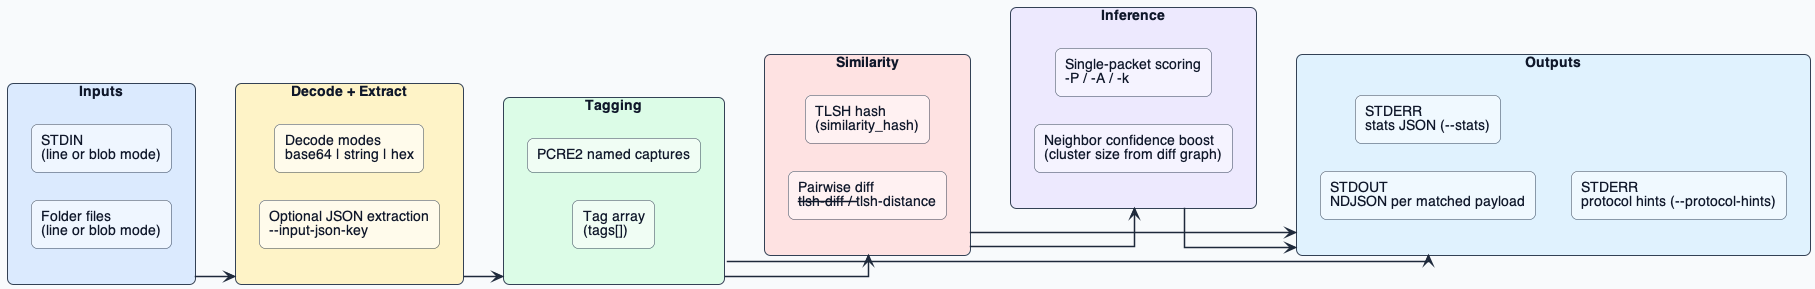

The diagram above was rendered by PlantUML. Its source (embedded in the PNG):
@startuml
left to right direction
skinparam backgroundColor #f8fafc
skinparam linetype ortho
skinparam shadowing false
skinparam roundCorner 12
skinparam defaultFontName Helvetica
skinparam nodesep 28
skinparam ranksep 36
skinparam rectangle {
  BorderColor #334155
  FontColor #0f172a
}
skinparam arrow {
  Color #1e293b
  Thickness 1.5
}

rectangle "Inputs" as inputs #dbeafe {
  rectangle "STDIN\n(line or blob mode)" as stdin #eff6ff
  rectangle "Folder files\n(line or blob mode)" as folder #eff6ff
}

rectangle "Decode + Extract" as decode #fef3c7 {
  rectangle "Decode modes\nbase64 | string | hex" as modes #fffbeb
  rectangle "Optional JSON extraction\n--input-json-key" as json_extract #fffbeb
}

rectangle "Tagging" as tagging #dcfce7 {
  rectangle "PCRE2 named captures" as pcre #f0fdf4
  rectangle "Tag array\n(tags[])" as tags #f0fdf4
}

rectangle "Similarity" as similarity #fee2e2 {
  rectangle "TLSH hash\n(similarity_hash)" as hash #fff1f2
  rectangle "Pairwise diff\n--tlsh-diff / --tlsh-distance" as diff #fff1f2
}

rectangle "Inference" as inference #ede9fe {
  rectangle "Single-packet scoring\n-P / -A / -k" as packet #f5f3ff
  rectangle "Neighbor confidence boost\n(cluster size from diff graph)" as boost #f5f3ff
}

rectangle "Outputs" as outputs #e0f2fe {
  rectangle "STDOUT\nNDJSON per matched payload" as stdout #f0f9ff
  rectangle "STDERR\nstats JSON (--stats)" as stderr_stats #f0f9ff
  rectangle "STDERR\nprotocol hints (--protocol-hints)" as stderr_hints #f0f9ff
}

inputs --> decode
decode --> tagging
tagging --> similarity
similarity --> inference
tagging --> outputs
similarity --> outputs
inference --> outputs

@enduml